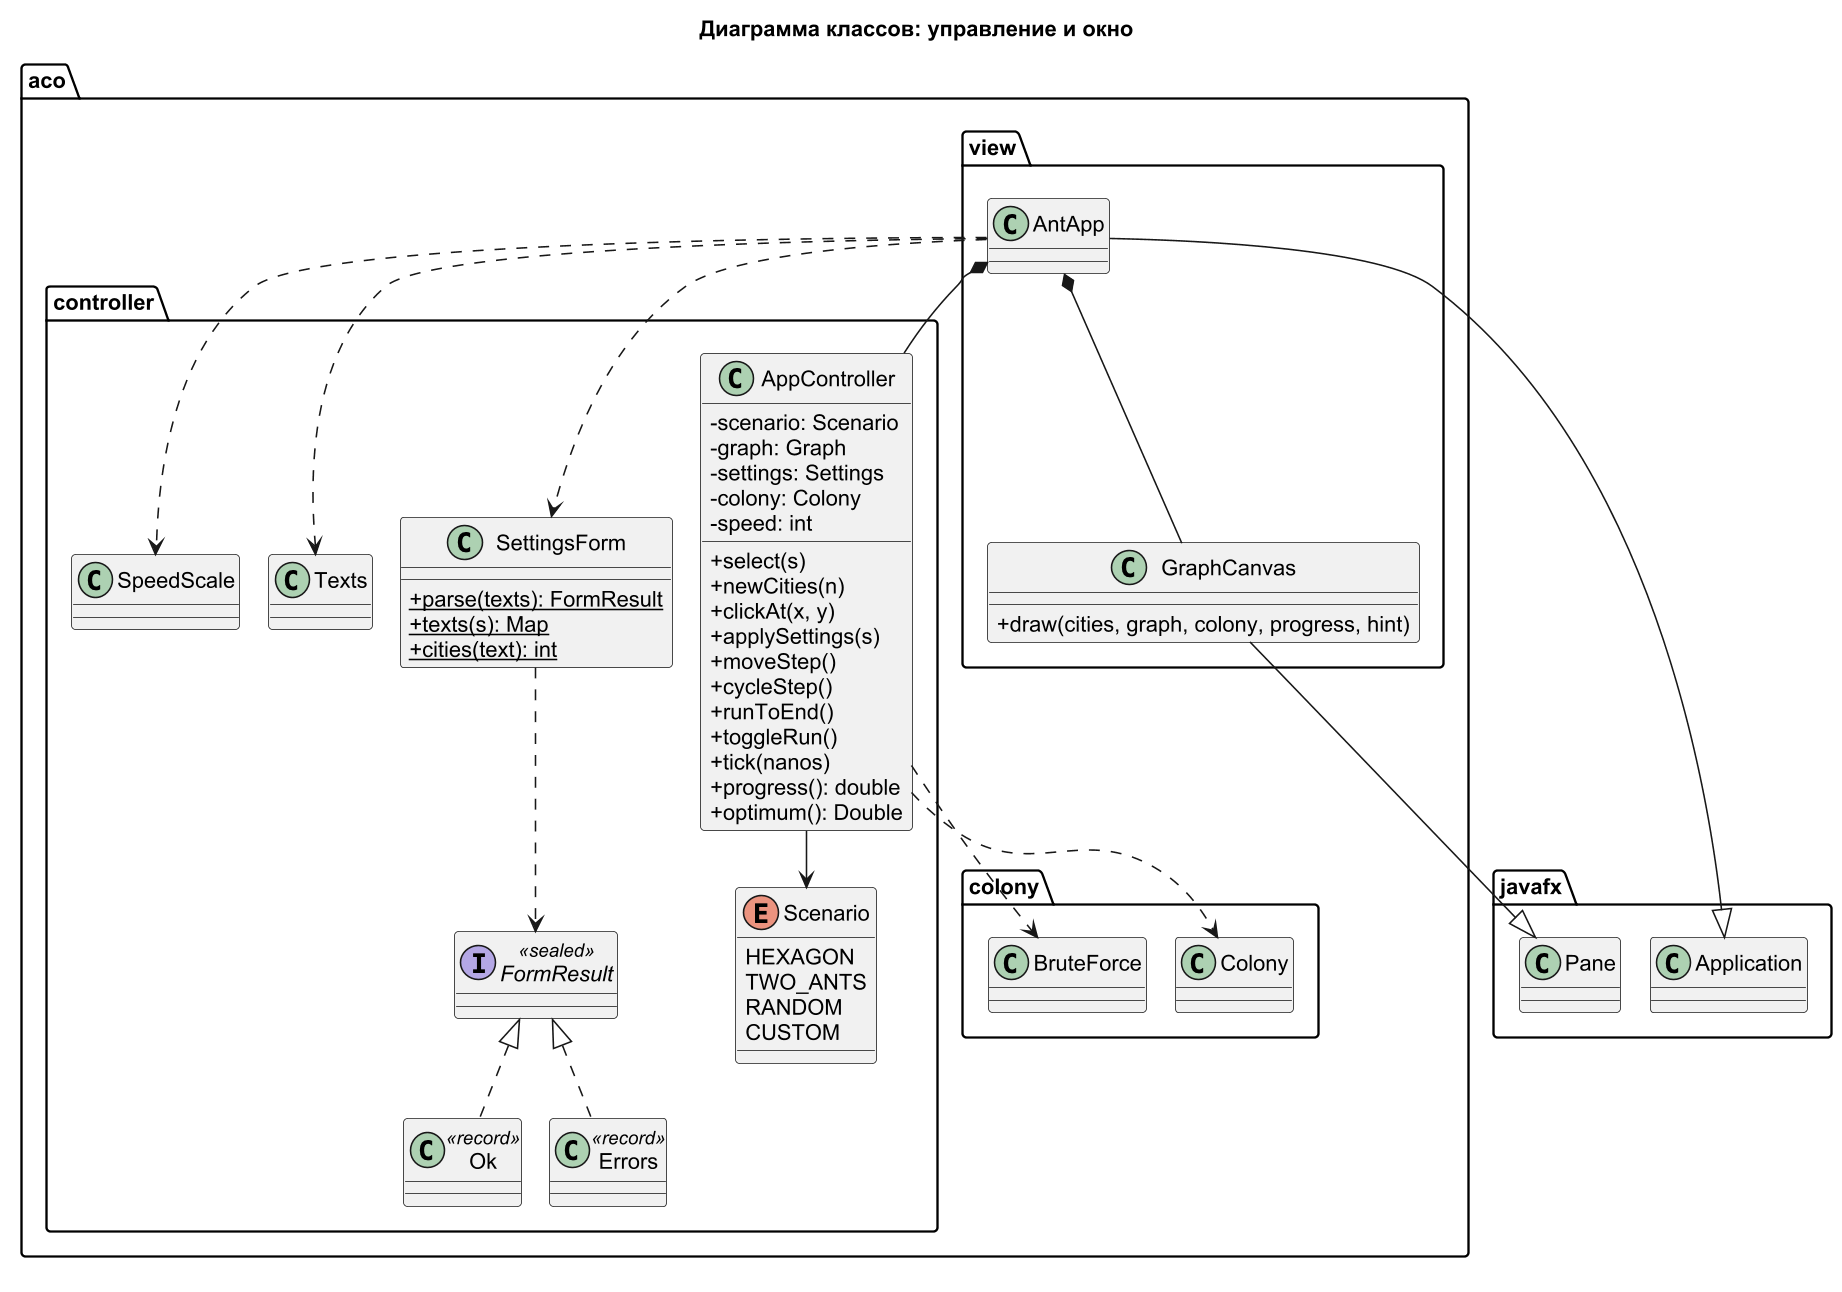

The diagram above was rendered by PlantUML. Its source (embedded in the PNG):
@startuml class_app
!pragma layout smetana
skinparam dpi 150
skinparam defaultFontName Arial
skinparam shadowing false
skinparam classAttributeIconSize 0
title Диаграмма классов: управление и окно

package aco.controller {
  enum Scenario {
    HEXAGON
    TWO_ANTS
    RANDOM
    CUSTOM
  }
  class AppController {
    -scenario: Scenario
    -graph: Graph
    -settings: Settings
    -colony: Colony
    -speed: int
    +select(s)
    +newCities(n)
    +clickAt(x, y)
    +applySettings(s)
    +moveStep()
    +cycleStep()
    +runToEnd()
    +toggleRun()
    +tick(nanos)
    +progress(): double
    +optimum(): Double
  }
  class SettingsForm {
    +{static} parse(texts): FormResult
    +{static} texts(s): Map
    +{static} cities(text): int
  }
  interface FormResult <<sealed>>
  class Ok <<record>>
  class Errors <<record>>
  class Texts
  class SpeedScale
}

package aco.view {
  class AntApp
  class GraphCanvas {
    +draw(cities, graph, colony, progress, hint)
  }
}

package javafx {
  class Application
  class Pane
}

AppController --> Scenario
AppController ..> "aco.colony.Colony"
AppController ..> "aco.colony.BruteForce"
FormResult <|.. Ok
FormResult <|.. Errors
SettingsForm ..> FormResult
AntApp --|> Application
GraphCanvas --|> Pane
AntApp *-- AppController
AntApp *-- GraphCanvas
AntApp ..> SettingsForm
AntApp ..> Texts
AntApp ..> SpeedScale
@enduml